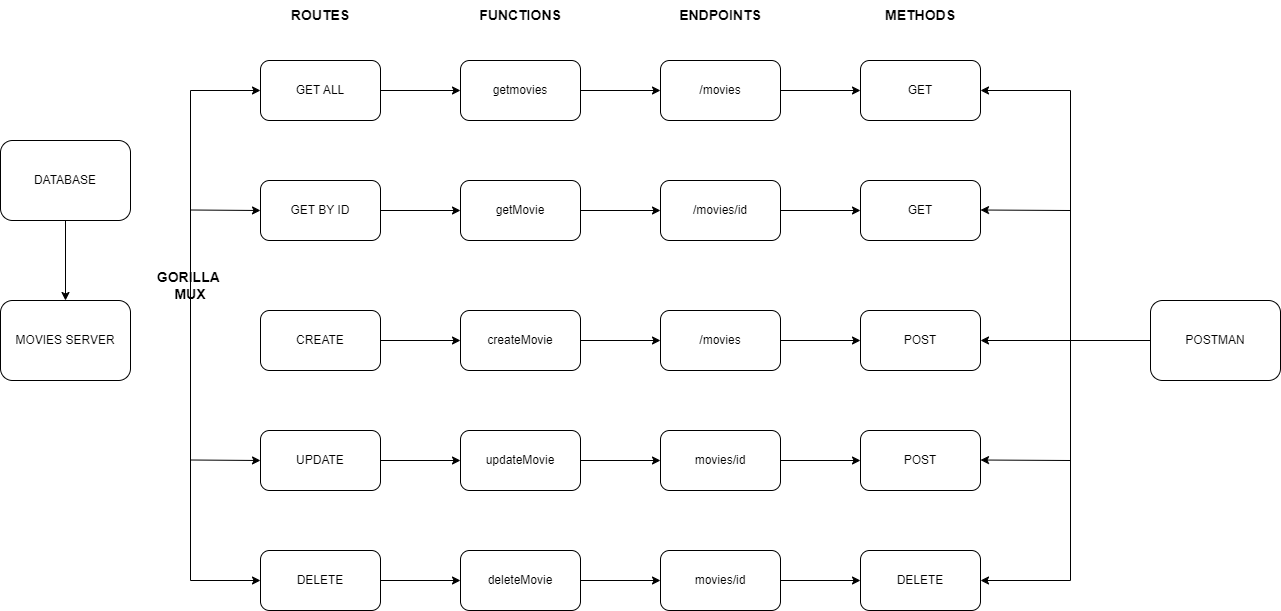

The diagram above was exported from draw.io. Its source (the exported page's mxGraphModel, read from the mxfile embedded in the PNG):
<mxGraphModel dx="2334" dy="566" grid="1" gridSize="10" guides="1" tooltips="1" connect="1" arrows="1" fold="1" page="1" pageScale="1" pageWidth="850" pageHeight="1100" math="0" shadow="0">
  <root>
    <mxCell id="0" />
    <mxCell id="1" parent="0" />
    <mxCell id="1p7_aDjCUSU7JbRcRv94-1" value="MOVIES SERVER" style="rounded=1;whiteSpace=wrap;html=1;" vertex="1" parent="1">
      <mxGeometry x="-140" y="470" width="130" height="80" as="geometry" />
    </mxCell>
    <mxCell id="1p7_aDjCUSU7JbRcRv94-43" style="edgeStyle=orthogonalEdgeStyle;rounded=0;orthogonalLoop=1;jettySize=auto;html=1;exitX=1;exitY=0.5;exitDx=0;exitDy=0;entryX=0;entryY=0.5;entryDx=0;entryDy=0;" edge="1" parent="1" source="1p7_aDjCUSU7JbRcRv94-2" target="1p7_aDjCUSU7JbRcRv94-16">
      <mxGeometry relative="1" as="geometry" />
    </mxCell>
    <mxCell id="1p7_aDjCUSU7JbRcRv94-2" value="UPDATE" style="rounded=1;whiteSpace=wrap;html=1;" vertex="1" parent="1">
      <mxGeometry x="120" y="600" width="120" height="60" as="geometry" />
    </mxCell>
    <mxCell id="1p7_aDjCUSU7JbRcRv94-37" style="edgeStyle=orthogonalEdgeStyle;rounded=0;orthogonalLoop=1;jettySize=auto;html=1;entryX=0;entryY=0.5;entryDx=0;entryDy=0;" edge="1" parent="1" source="1p7_aDjCUSU7JbRcRv94-3" target="1p7_aDjCUSU7JbRcRv94-12">
      <mxGeometry relative="1" as="geometry" />
    </mxCell>
    <mxCell id="1p7_aDjCUSU7JbRcRv94-3" value="GET BY ID" style="rounded=1;whiteSpace=wrap;html=1;" vertex="1" parent="1">
      <mxGeometry x="120" y="350" width="120" height="60" as="geometry" />
    </mxCell>
    <mxCell id="1p7_aDjCUSU7JbRcRv94-48" style="edgeStyle=orthogonalEdgeStyle;rounded=0;orthogonalLoop=1;jettySize=auto;html=1;exitX=1;exitY=0.5;exitDx=0;exitDy=0;entryX=0;entryY=0.5;entryDx=0;entryDy=0;" edge="1" parent="1" source="1p7_aDjCUSU7JbRcRv94-4" target="1p7_aDjCUSU7JbRcRv94-25">
      <mxGeometry relative="1" as="geometry" />
    </mxCell>
    <mxCell id="1p7_aDjCUSU7JbRcRv94-4" value="movies/id" style="rounded=1;whiteSpace=wrap;html=1;" vertex="1" parent="1">
      <mxGeometry x="520" y="720" width="120" height="60" as="geometry" />
    </mxCell>
    <mxCell id="1p7_aDjCUSU7JbRcRv94-44" style="edgeStyle=orthogonalEdgeStyle;rounded=0;orthogonalLoop=1;jettySize=auto;html=1;exitX=1;exitY=0.5;exitDx=0;exitDy=0;entryX=0;entryY=0.5;entryDx=0;entryDy=0;" edge="1" parent="1" source="1p7_aDjCUSU7JbRcRv94-5" target="1p7_aDjCUSU7JbRcRv94-9">
      <mxGeometry relative="1" as="geometry" />
    </mxCell>
    <mxCell id="1p7_aDjCUSU7JbRcRv94-5" value="DELETE" style="rounded=1;whiteSpace=wrap;html=1;" vertex="1" parent="1">
      <mxGeometry x="120" y="720" width="120" height="60" as="geometry" />
    </mxCell>
    <mxCell id="1p7_aDjCUSU7JbRcRv94-40" style="edgeStyle=orthogonalEdgeStyle;rounded=0;orthogonalLoop=1;jettySize=auto;html=1;exitX=1;exitY=0.5;exitDx=0;exitDy=0;entryX=0;entryY=0.5;entryDx=0;entryDy=0;" edge="1" parent="1" source="1p7_aDjCUSU7JbRcRv94-6" target="1p7_aDjCUSU7JbRcRv94-14">
      <mxGeometry relative="1" as="geometry" />
    </mxCell>
    <mxCell id="1p7_aDjCUSU7JbRcRv94-6" value="CREATE" style="rounded=1;whiteSpace=wrap;html=1;" vertex="1" parent="1">
      <mxGeometry x="120" y="480" width="120" height="60" as="geometry" />
    </mxCell>
    <mxCell id="1p7_aDjCUSU7JbRcRv94-34" style="edgeStyle=orthogonalEdgeStyle;rounded=0;orthogonalLoop=1;jettySize=auto;html=1;exitX=1;exitY=0.5;exitDx=0;exitDy=0;entryX=0;entryY=0.5;entryDx=0;entryDy=0;" edge="1" parent="1" source="1p7_aDjCUSU7JbRcRv94-7" target="1p7_aDjCUSU7JbRcRv94-17">
      <mxGeometry relative="1" as="geometry" />
    </mxCell>
    <mxCell id="1p7_aDjCUSU7JbRcRv94-7" value="GET ALL&lt;span style=&quot;white-space: pre;&quot;&gt;&#09;&lt;/span&gt;&lt;span style=&quot;white-space: pre;&quot;&gt;&#09;&lt;/span&gt;" style="rounded=1;whiteSpace=wrap;html=1;" vertex="1" parent="1">
      <mxGeometry x="120" y="230" width="120" height="60" as="geometry" />
    </mxCell>
    <mxCell id="1p7_aDjCUSU7JbRcRv94-45" style="edgeStyle=orthogonalEdgeStyle;rounded=0;orthogonalLoop=1;jettySize=auto;html=1;exitX=1;exitY=0.5;exitDx=0;exitDy=0;entryX=0;entryY=0.5;entryDx=0;entryDy=0;" edge="1" parent="1" source="1p7_aDjCUSU7JbRcRv94-9" target="1p7_aDjCUSU7JbRcRv94-4">
      <mxGeometry relative="1" as="geometry" />
    </mxCell>
    <mxCell id="1p7_aDjCUSU7JbRcRv94-9" value="deleteMovie" style="rounded=1;whiteSpace=wrap;html=1;" vertex="1" parent="1">
      <mxGeometry x="320" y="720" width="120" height="60" as="geometry" />
    </mxCell>
    <mxCell id="1p7_aDjCUSU7JbRcRv94-47" style="edgeStyle=orthogonalEdgeStyle;rounded=0;orthogonalLoop=1;jettySize=auto;html=1;entryX=0;entryY=0.5;entryDx=0;entryDy=0;" edge="1" parent="1" source="1p7_aDjCUSU7JbRcRv94-11" target="1p7_aDjCUSU7JbRcRv94-23">
      <mxGeometry relative="1" as="geometry" />
    </mxCell>
    <mxCell id="1p7_aDjCUSU7JbRcRv94-11" value="movies/id" style="rounded=1;whiteSpace=wrap;html=1;" vertex="1" parent="1">
      <mxGeometry x="520" y="600" width="120" height="60" as="geometry" />
    </mxCell>
    <mxCell id="1p7_aDjCUSU7JbRcRv94-38" style="edgeStyle=orthogonalEdgeStyle;rounded=0;orthogonalLoop=1;jettySize=auto;html=1;exitX=1;exitY=0.5;exitDx=0;exitDy=0;entryX=0;entryY=0.5;entryDx=0;entryDy=0;" edge="1" parent="1" source="1p7_aDjCUSU7JbRcRv94-12" target="1p7_aDjCUSU7JbRcRv94-19">
      <mxGeometry relative="1" as="geometry" />
    </mxCell>
    <mxCell id="1p7_aDjCUSU7JbRcRv94-12" value="getMovie" style="rounded=1;whiteSpace=wrap;html=1;" vertex="1" parent="1">
      <mxGeometry x="320" y="350" width="120" height="60" as="geometry" />
    </mxCell>
    <mxCell id="1p7_aDjCUSU7JbRcRv94-41" style="edgeStyle=orthogonalEdgeStyle;rounded=0;orthogonalLoop=1;jettySize=auto;html=1;entryX=0;entryY=0.5;entryDx=0;entryDy=0;" edge="1" parent="1" source="1p7_aDjCUSU7JbRcRv94-14" target="1p7_aDjCUSU7JbRcRv94-21">
      <mxGeometry relative="1" as="geometry" />
    </mxCell>
    <mxCell id="1p7_aDjCUSU7JbRcRv94-14" value="createMovie" style="rounded=1;whiteSpace=wrap;html=1;" vertex="1" parent="1">
      <mxGeometry x="320" y="480" width="120" height="60" as="geometry" />
    </mxCell>
    <mxCell id="1p7_aDjCUSU7JbRcRv94-46" style="edgeStyle=orthogonalEdgeStyle;rounded=0;orthogonalLoop=1;jettySize=auto;html=1;exitX=1;exitY=0.5;exitDx=0;exitDy=0;entryX=0;entryY=0.5;entryDx=0;entryDy=0;" edge="1" parent="1" source="1p7_aDjCUSU7JbRcRv94-16" target="1p7_aDjCUSU7JbRcRv94-11">
      <mxGeometry relative="1" as="geometry" />
    </mxCell>
    <mxCell id="1p7_aDjCUSU7JbRcRv94-16" value="updateMovie" style="rounded=1;whiteSpace=wrap;html=1;" vertex="1" parent="1">
      <mxGeometry x="320" y="600" width="120" height="60" as="geometry" />
    </mxCell>
    <mxCell id="1p7_aDjCUSU7JbRcRv94-35" style="edgeStyle=orthogonalEdgeStyle;rounded=0;orthogonalLoop=1;jettySize=auto;html=1;entryX=0;entryY=0.5;entryDx=0;entryDy=0;" edge="1" parent="1" source="1p7_aDjCUSU7JbRcRv94-17" target="1p7_aDjCUSU7JbRcRv94-22">
      <mxGeometry relative="1" as="geometry" />
    </mxCell>
    <mxCell id="1p7_aDjCUSU7JbRcRv94-17" value="getmovies" style="rounded=1;whiteSpace=wrap;html=1;" vertex="1" parent="1">
      <mxGeometry x="320" y="230" width="120" height="60" as="geometry" />
    </mxCell>
    <mxCell id="1p7_aDjCUSU7JbRcRv94-39" style="edgeStyle=orthogonalEdgeStyle;rounded=0;orthogonalLoop=1;jettySize=auto;html=1;entryX=0;entryY=0.5;entryDx=0;entryDy=0;" edge="1" parent="1" source="1p7_aDjCUSU7JbRcRv94-19" target="1p7_aDjCUSU7JbRcRv94-24">
      <mxGeometry relative="1" as="geometry" />
    </mxCell>
    <mxCell id="1p7_aDjCUSU7JbRcRv94-19" value="/movies/id" style="rounded=1;whiteSpace=wrap;html=1;" vertex="1" parent="1">
      <mxGeometry x="520" y="350" width="120" height="60" as="geometry" />
    </mxCell>
    <mxCell id="1p7_aDjCUSU7JbRcRv94-42" style="edgeStyle=orthogonalEdgeStyle;rounded=0;orthogonalLoop=1;jettySize=auto;html=1;entryX=0;entryY=0.5;entryDx=0;entryDy=0;" edge="1" parent="1" source="1p7_aDjCUSU7JbRcRv94-21" target="1p7_aDjCUSU7JbRcRv94-26">
      <mxGeometry relative="1" as="geometry" />
    </mxCell>
    <mxCell id="1p7_aDjCUSU7JbRcRv94-21" value="/movies" style="rounded=1;whiteSpace=wrap;html=1;" vertex="1" parent="1">
      <mxGeometry x="520" y="480" width="120" height="60" as="geometry" />
    </mxCell>
    <mxCell id="1p7_aDjCUSU7JbRcRv94-36" style="edgeStyle=orthogonalEdgeStyle;rounded=0;orthogonalLoop=1;jettySize=auto;html=1;exitX=1;exitY=0.5;exitDx=0;exitDy=0;entryX=0;entryY=0.5;entryDx=0;entryDy=0;" edge="1" parent="1" source="1p7_aDjCUSU7JbRcRv94-22" target="1p7_aDjCUSU7JbRcRv94-27">
      <mxGeometry relative="1" as="geometry">
        <mxPoint x="710" y="260" as="targetPoint" />
      </mxGeometry>
    </mxCell>
    <mxCell id="1p7_aDjCUSU7JbRcRv94-22" value="/movies" style="rounded=1;whiteSpace=wrap;html=1;" vertex="1" parent="1">
      <mxGeometry x="520" y="230" width="120" height="60" as="geometry" />
    </mxCell>
    <mxCell id="1p7_aDjCUSU7JbRcRv94-23" value="POST" style="rounded=1;whiteSpace=wrap;html=1;" vertex="1" parent="1">
      <mxGeometry x="720" y="600" width="120" height="60" as="geometry" />
    </mxCell>
    <mxCell id="1p7_aDjCUSU7JbRcRv94-24" value="GET" style="rounded=1;whiteSpace=wrap;html=1;" vertex="1" parent="1">
      <mxGeometry x="720" y="350" width="120" height="60" as="geometry" />
    </mxCell>
    <mxCell id="1p7_aDjCUSU7JbRcRv94-25" value="DELETE" style="rounded=1;whiteSpace=wrap;html=1;" vertex="1" parent="1">
      <mxGeometry x="720" y="720" width="120" height="60" as="geometry" />
    </mxCell>
    <mxCell id="1p7_aDjCUSU7JbRcRv94-26" value="POST" style="rounded=1;whiteSpace=wrap;html=1;" vertex="1" parent="1">
      <mxGeometry x="720" y="480" width="120" height="60" as="geometry" />
    </mxCell>
    <mxCell id="1p7_aDjCUSU7JbRcRv94-27" value="GET" style="rounded=1;whiteSpace=wrap;html=1;" vertex="1" parent="1">
      <mxGeometry x="720" y="230" width="120" height="60" as="geometry" />
    </mxCell>
    <mxCell id="1p7_aDjCUSU7JbRcRv94-50" style="edgeStyle=orthogonalEdgeStyle;rounded=0;orthogonalLoop=1;jettySize=auto;html=1;entryX=0.5;entryY=0;entryDx=0;entryDy=0;" edge="1" parent="1" source="1p7_aDjCUSU7JbRcRv94-28" target="1p7_aDjCUSU7JbRcRv94-1">
      <mxGeometry relative="1" as="geometry" />
    </mxCell>
    <mxCell id="1p7_aDjCUSU7JbRcRv94-28" value="DATABASE" style="rounded=1;whiteSpace=wrap;html=1;" vertex="1" parent="1">
      <mxGeometry x="-140" y="310" width="130" height="80" as="geometry" />
    </mxCell>
    <mxCell id="1p7_aDjCUSU7JbRcRv94-29" value="&lt;font style=&quot;font-size: 14px;&quot;&gt;&lt;b&gt;ROUTES&lt;/b&gt;&lt;/font&gt;" style="text;strokeColor=none;align=center;fillColor=none;html=1;verticalAlign=middle;whiteSpace=wrap;rounded=0;" vertex="1" parent="1">
      <mxGeometry x="150" y="170" width="60" height="30" as="geometry" />
    </mxCell>
    <mxCell id="1p7_aDjCUSU7JbRcRv94-31" value="&lt;font style=&quot;font-size: 14px;&quot;&gt;&lt;b&gt;FUNCTIONS&lt;/b&gt;&lt;/font&gt;" style="text;strokeColor=none;align=center;fillColor=none;html=1;verticalAlign=middle;whiteSpace=wrap;rounded=0;" vertex="1" parent="1">
      <mxGeometry x="350" y="170" width="60" height="30" as="geometry" />
    </mxCell>
    <mxCell id="1p7_aDjCUSU7JbRcRv94-32" value="&lt;font style=&quot;font-size: 14px;&quot;&gt;&lt;b&gt;ENDPOINTS&lt;/b&gt;&lt;/font&gt;" style="text;strokeColor=none;align=center;fillColor=none;html=1;verticalAlign=middle;whiteSpace=wrap;rounded=0;" vertex="1" parent="1">
      <mxGeometry x="550" y="170" width="60" height="30" as="geometry" />
    </mxCell>
    <mxCell id="1p7_aDjCUSU7JbRcRv94-33" value="&lt;b&gt;&lt;font style=&quot;font-size: 14px;&quot;&gt;METHODS&lt;/font&gt;&lt;/b&gt;" style="text;strokeColor=none;align=center;fillColor=none;html=1;verticalAlign=middle;whiteSpace=wrap;rounded=0;" vertex="1" parent="1">
      <mxGeometry x="750" y="170" width="60" height="30" as="geometry" />
    </mxCell>
    <mxCell id="1p7_aDjCUSU7JbRcRv94-52" value="" style="endArrow=classic;startArrow=classic;html=1;rounded=0;edgeStyle=orthogonalEdgeStyle;exitX=0;exitY=0.5;exitDx=0;exitDy=0;" edge="1" parent="1" source="1p7_aDjCUSU7JbRcRv94-5">
      <mxGeometry width="50" height="50" relative="1" as="geometry">
        <mxPoint x="110" y="750" as="sourcePoint" />
        <mxPoint x="120" y="260" as="targetPoint" />
        <Array as="points">
          <mxPoint x="50" y="750" />
          <mxPoint x="50" y="260" />
        </Array>
      </mxGeometry>
    </mxCell>
    <mxCell id="1p7_aDjCUSU7JbRcRv94-54" value="" style="endArrow=classic;startArrow=classic;html=1;rounded=0;edgeStyle=orthogonalEdgeStyle;entryX=1;entryY=0.5;entryDx=0;entryDy=0;exitX=1;exitY=0.5;exitDx=0;exitDy=0;" edge="1" parent="1" source="1p7_aDjCUSU7JbRcRv94-25">
      <mxGeometry width="50" height="50" relative="1" as="geometry">
        <mxPoint x="880" y="631" as="sourcePoint" />
        <mxPoint x="840" y="260" as="targetPoint" />
        <Array as="points">
          <mxPoint x="930" y="750" />
          <mxPoint x="930" y="260" />
        </Array>
      </mxGeometry>
    </mxCell>
    <mxCell id="1p7_aDjCUSU7JbRcRv94-58" style="edgeStyle=none;rounded=0;orthogonalLoop=1;jettySize=auto;html=1;exitX=0;exitY=0.5;exitDx=0;exitDy=0;entryX=1;entryY=0.5;entryDx=0;entryDy=0;" edge="1" parent="1" source="1p7_aDjCUSU7JbRcRv94-57" target="1p7_aDjCUSU7JbRcRv94-26">
      <mxGeometry relative="1" as="geometry" />
    </mxCell>
    <mxCell id="1p7_aDjCUSU7JbRcRv94-57" value="POSTMAN" style="rounded=1;whiteSpace=wrap;html=1;" vertex="1" parent="1">
      <mxGeometry x="1010" y="470" width="130" height="80" as="geometry" />
    </mxCell>
    <mxCell id="1p7_aDjCUSU7JbRcRv94-62" style="edgeStyle=none;rounded=0;orthogonalLoop=1;jettySize=auto;html=1;exitX=1;exitY=0.5;exitDx=0;exitDy=0;entryX=0;entryY=0.5;entryDx=0;entryDy=0;" edge="1" parent="1" target="1p7_aDjCUSU7JbRcRv94-2">
      <mxGeometry relative="1" as="geometry">
        <mxPoint x="110" y="629.5" as="targetPoint" />
        <mxPoint x="50" y="629.5" as="sourcePoint" />
      </mxGeometry>
    </mxCell>
    <mxCell id="1p7_aDjCUSU7JbRcRv94-63" style="edgeStyle=none;rounded=0;orthogonalLoop=1;jettySize=auto;html=1;exitX=1;exitY=0.5;exitDx=0;exitDy=0;entryX=0;entryY=0.5;entryDx=0;entryDy=0;" edge="1" parent="1" target="1p7_aDjCUSU7JbRcRv94-3">
      <mxGeometry relative="1" as="geometry">
        <mxPoint x="110" y="379.5" as="targetPoint" />
        <mxPoint x="50" y="379.5" as="sourcePoint" />
      </mxGeometry>
    </mxCell>
    <mxCell id="1p7_aDjCUSU7JbRcRv94-64" style="edgeStyle=none;rounded=0;orthogonalLoop=1;jettySize=auto;html=1;entryX=1;entryY=0.5;entryDx=0;entryDy=0;" edge="1" parent="1">
      <mxGeometry relative="1" as="geometry">
        <mxPoint x="930" y="380" as="sourcePoint" />
        <mxPoint x="840" y="379.5" as="targetPoint" />
      </mxGeometry>
    </mxCell>
    <mxCell id="1p7_aDjCUSU7JbRcRv94-65" style="edgeStyle=none;rounded=0;orthogonalLoop=1;jettySize=auto;html=1;entryX=1;entryY=0.5;entryDx=0;entryDy=0;" edge="1" parent="1">
      <mxGeometry relative="1" as="geometry">
        <mxPoint x="930" y="630" as="sourcePoint" />
        <mxPoint x="840" y="629.5" as="targetPoint" />
      </mxGeometry>
    </mxCell>
    <mxCell id="1p7_aDjCUSU7JbRcRv94-117" value="&lt;font style=&quot;font-size: 14px;&quot;&gt;&lt;b&gt;GORILLA&amp;nbsp;&lt;br&gt;MUX&lt;br&gt;&lt;/b&gt;&lt;/font&gt;" style="text;strokeColor=none;align=center;fillColor=none;html=1;verticalAlign=middle;whiteSpace=wrap;rounded=0;" vertex="1" parent="1">
      <mxGeometry x="20" y="440" width="60" height="30" as="geometry" />
    </mxCell>
  </root>
</mxGraphModel>